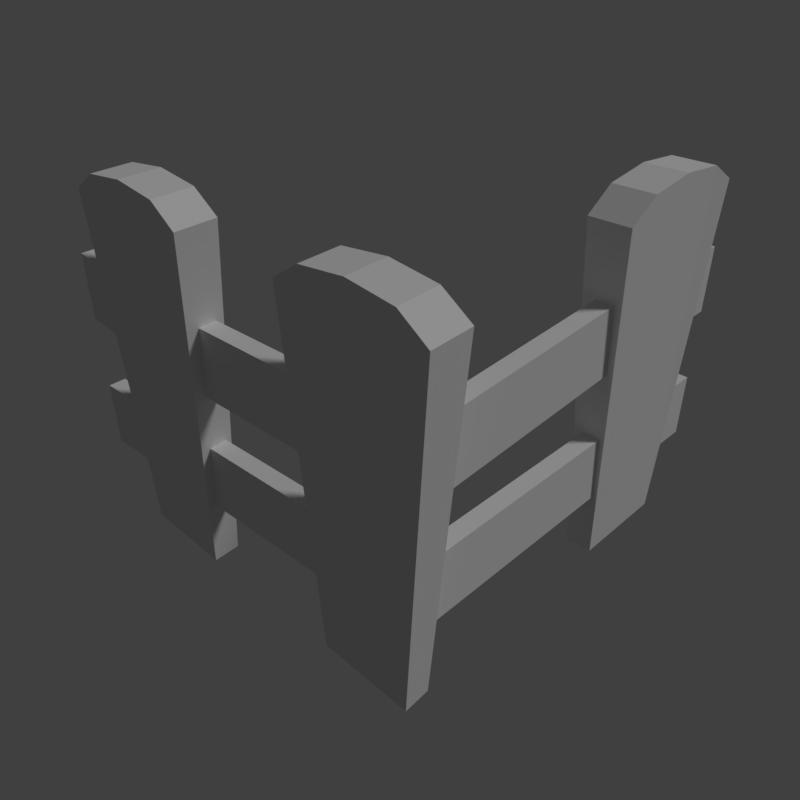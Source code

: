 # Source: fence_corner.blend  (saved by Blender 2.79.0; exported with 4.5.12 LTS)
import bpy
from mathutils import Matrix  # noqa: F401  (used for matrix-valued properties, if any)

bpy.ops.wm.read_factory_settings(use_empty=True)
scene = bpy.context.scene
scene.name = 'Scene'

# ---- collections
col_collection_1 = bpy.data.collections.new('Collection 1'); scene.collection.children.link(col_collection_1)

# ---- materials (node trees are filled in below, after node groups)
mat_fence_winter = bpy.data.materials.new('fence_winter')
mat_fence_winter.alpha_threshold = 0.0
mat_fence_winter.use_transparent_shadow = False
mat_fence_winter.roughness = 0.5
mat_fence_winter.specular_intensity = 0.0
mat_fence_winter.line_color = (0.0, 0.0, 0.0, 1.0)

# ---- material node trees

# ---- world
world_world = bpy.data.worlds.new('World'); scene.world = world_world
world_world.color = (0.05088, 0.05088, 0.05088)
world_world.use_sun_shadow = False
world_world.sun_shadow_jitter_overblur = 0.0
world_world.cycles.sampling_method = 'MANUAL'

# ---- cameras
cam_camera = bpy.data.cameras.new('Camera')
cam_camera.clip_end = 100.0
cam_camera.lens = 35.0
cam_camera.sensor_width = 32.0
cam_camera.sensor_height = 18.0
cam_camera.display_size = 2.0
cam_camera.dof.focus_distance = 0.0
cam_camera.dof.aperture_fstop = 128.0
cam_camera.dof.aperture_blades = 6

# ---- lights
light_hemi = bpy.data.lights.new('Hemi', 'SUN')
light_hemi.transmission_factor = 0.0
light_hemi.angle = 0.1993
light_hemi.energy = 1.0
light_hemi.shadow_buffer_clip_start = 0.5
light_hemi.shadow_soft_size = 0.1
light_hemi.shadow_cascade_max_distance = 1000.0

# ---- meshes
me_fencecornermesh = bpy.data.meshes.new('FenceCornerMesh')
me_fencecornermesh.from_pydata([(-0.6544, -0.02099, 0.6314), (-0.6544, 0.02242, 0.4641), (-0.6544, 0.02242, 0.6314), (-0.9046, -0.04216, 0.8418), (-0.5421, -0.05515, 0.8505), (-0.8454, -0.02806, -0.01444), (-0.6021, -0.03678, -0.008596), (-0.9071, 0.05515, 0.8418), (-0.5446, 0.04503, 0.8505), (-0.8471, 0.03725, -0.01444), (-0.6038, 0.03046, -0.008596), (-0.06096, -0.02099, 0.1822), (-0.06096, 0.02242, 0.1822), (-0.06096, 0.02242, 0.3495), (-0.6038, 0.03046, -0.008596), (-0.6144, 0.04756, 0.8939), (-0.6544, -0.02099, 0.4641), (-0.7258, 0.05009, 0.9046), (-0.8379, 0.05262, 0.8896), (-0.6021, -0.03678, -0.008596), (-0.6113, -0.0519, 0.8939), (-0.7233, -0.04865, 0.9046), (-0.8348, -0.04541, 0.8896), (-0.06096, -0.02099, 0.3495), (-0.03046, 0.8571, -0.008596), (-0.03725, 0.6138, -0.01444), (-0.04503, 0.9163, 0.8505), (-0.05515, 0.5538, 0.8418), (0.03678, 0.8588, -0.008596), (0.02806, 0.6154, -0.01444), (0.05514, 0.9188, 0.8505), (0.04216, 0.5562, 0.8418), (-1.0, 0.02242, 0.4943), (-1.0, -0.02099, 0.6615), (-1.0, 0.02242, 0.6615), (-1.0, -0.02099, 0.4943), (-1.0, 0.02242, 0.1413), (-1.0, 0.02242, 0.3086), (-1.0, -0.02099, 0.1413), (-1.0, -0.02099, 0.3086), (-0.02242, 1.0, 0.4943), (-0.02242, 1.0, 0.6615), (0.02099, 1.0, 0.4943), (0.02099, 1.0, 0.6615), (-0.02242, 1.0, 0.3086), (0.02099, 1.0, 0.1413), (0.02099, 1.0, 0.3086), (-0.02242, 1.0, 0.1413), (-0.03046, 0.8571, -0.008596), (-0.04756, 0.8465, 0.8939), (-0.05009, 0.735, 0.9046), (-0.05262, 0.623, 0.8896), (0.03678, 0.8588, -0.008596), (0.0519, 0.8496, 0.8939), (0.04865, 0.7375, 0.9046), (0.04541, 0.626, 0.8896), (-0.2787, -0.04216, 0.8418), (0.08384, -0.05515, 0.8505), (-0.2195, -0.02806, -0.01444), (0.02382, -0.03678, -0.008596), (-0.2811, 0.05515, 0.8418), (0.08132, 0.04503, 0.8505), (-0.2211, 0.03725, -0.01444), (0.02213, 0.03046, -0.008596), (0.02213, 0.03046, -0.008596), (0.01153, 0.04756, 0.8939), (-0.09991, 0.05009, 0.9046), (-0.2119, 0.05262, 0.8896), (0.02382, -0.03678, -0.008596), (0.01462, -0.0519, 0.8939), (-0.09743, -0.04865, 0.9046), (-0.2089, -0.04541, 0.8896), (0.006239, -0.02099, 0.4837), (0.006239, 0.02242, 0.4837), (0.006239, 0.02242, 0.6509), (0.006239, -0.02099, 0.6509), (-0.04857, 0.02242, 0.1818), (-0.04857, 0.02242, 0.3491), (-0.04857, -0.02099, 0.1818), (-0.04857, -0.02099, 0.3491), (0.02099, 0.6668, 0.5033), (0.02099, 0.6668, 0.6705), (-0.02242, 0.6676, 0.1572), (-0.02242, 0.6668, 0.5033), (-0.02242, 0.6668, 0.6705), (0.02099, 0.6676, 0.1572), (0.02099, 0.6676, 0.3245), (-0.02242, 0.6676, 0.3245), (-0.02242, 1.0, 0.4943), (-0.02242, 1.0, 0.6615), (0.02099, 1.0, 0.4943), (0.02099, 1.0, 0.6615), (-0.02242, 1.0, 0.3086), (0.02099, 1.0, 0.1413), (0.02099, 1.0, 0.3086), (-0.02242, 1.0, 0.1413), (0.02099, 0.006239, 0.4837), (-0.02242, 0.006239, 0.4837), (-0.02242, 0.006239, 0.6509), (0.02099, 0.006239, 0.6509), (-0.02242, -0.01931, 0.1818), (-0.02242, -0.01931, 0.3491), (0.02099, -0.01931, 0.1818), (0.02099, -0.01931, 0.3491)], [], [(32, 34, 2, 1), (32, 1, 16, 35), (8, 4, 6, 10), (3, 7, 9, 5), (22, 3, 5, 19), (18, 14, 9, 7), (22, 18, 7, 3), (36, 37, 13, 12), (12, 13, 23, 11), (36, 12, 11, 38), (21, 22, 19), (20, 21, 19), (4, 20, 19, 6), (17, 14, 18), (72, 75, 0, 16), (74, 2, 0, 75), (15, 14, 17), (8, 10, 14, 15), (21, 17, 18, 22), (20, 15, 17, 21), (4, 8, 15, 20), (78, 79, 23, 11), (77, 13, 23, 79), (55, 51, 27, 31), (51, 48, 25, 27), (55, 31, 29, 52), (31, 27, 25, 29), (26, 30, 28, 24), (2, 34, 33, 0), (16, 0, 33, 35), (13, 37, 39, 23), (11, 23, 39, 38), (33, 34, 32, 35), (39, 37, 36, 38), (43, 42, 40, 41), (46, 45, 47, 44), (54, 55, 52), (53, 54, 52), (30, 53, 52, 28), (50, 48, 51), (49, 48, 50), (26, 24, 48, 49), (54, 50, 51, 55), (53, 49, 50, 54), (30, 26, 49, 53), (61, 57, 59, 63), (56, 60, 62, 58), (71, 56, 58, 68), (67, 64, 62, 60), (71, 67, 60, 56), (70, 71, 68), (69, 70, 68), (57, 69, 68, 59), (66, 64, 67), (65, 64, 66), (61, 63, 64, 65), (70, 66, 67, 71), (69, 65, 66, 70), (57, 61, 65, 69), (1, 73, 72, 16), (1, 2, 74, 73), (12, 76, 78, 11), (12, 13, 77, 76), (97, 98, 84, 83), (97, 83, 80, 96), (100, 101, 87, 82), (100, 82, 85, 102), (90, 91, 81, 80), (89, 84, 81, 91), (93, 94, 86, 85), (92, 87, 86, 94), (83, 88, 90, 80), (83, 84, 89, 88), (82, 95, 93, 85), (82, 87, 92, 95), (84, 98, 99, 81), (80, 81, 99, 96), (87, 101, 103, 86), (85, 86, 103, 102)])
_uv = me_fencecornermesh.uv_layers.new(name='UVMap')
_uv.uv.foreach_set('vector', [0.07926, 0.8888, 0.06695, 0.8292, 0.204, 0.8167, 0.2083, 0.8791, 0.07926, 0.8888, 0.2083, 0.8791, 0.2089, 0.8971, 0.08781, 0.9024, 0.429, 0.7492, 0.3863, 0.7546, 0.3436, 0.4183, 0.3722, 0.4147, 0.2338, 0.7611, 0.1919, 0.7607, 0.2045, 0.4233, 0.2325, 0.4236, 0.2667, 0.7719, 0.2338, 0.7611, 0.2325, 0.4236, 0.3372, 0.4191, 0.1601, 0.7765, 0.1001, 0.4156, 0.2045, 0.4233, 0.1919, 0.7607, 0.2667, 0.7719, 0.2559, 0.8032, 0.2198, 0.7938, 0.2338, 0.7611, 0.4776, 0.4823, 0.48, 0.4183, 0.8738, 0.4147, 0.8715, 0.4787, 0.8874, 0.3585, 0.8874, 0.4266, 0.9564, 0.4266, 0.9564, 0.3585, 0.4776, 0.4823, 0.8715, 0.4787, 0.8715, 0.5006, 0.4884, 0.4989, 0.3112, 0.7742, 0.2667, 0.7719, 0.3372, 0.4191, 0.3562, 0.7686, 0.3112, 0.7742, 0.3372, 0.4191, 0.3863, 0.7546, 0.3562, 0.7686, 0.3372, 0.4191, 0.3436, 0.4183, 0.1115, 0.7778, 0.1001, 0.4156, 0.1601, 0.7765, 0.4991, 0.8986, 0.4974, 0.9674, 0.2037, 0.9674, 0.2089, 0.8971, 0.4969, 0.9849, 0.2026, 0.9848, 0.2037, 0.9674, 0.4974, 0.9674, 0.06433, 0.7691, 0.1001, 0.4156, 0.1115, 0.7778, 0.03641, 0.7492, 0.09371, 0.4147, 0.1001, 0.4156, 0.06433, 0.7691, 0.3112, 0.7742, 0.3093, 0.809, 0.2559, 0.8032, 0.2667, 0.7719, 0.3562, 0.7686, 0.3632, 0.8034, 0.3093, 0.809, 0.3112, 0.7742, 0.3863, 0.7546, 0.4016, 0.7918, 0.3632, 0.8034, 0.3562, 0.7686, 0.4957, 0.6702, 0.4932, 0.7362, 0.4295, 0.7362, 0.432, 0.6702, 0.4932, 0.7534, 0.4295, 0.7534, 0.4295, 0.7362, 0.4932, 0.7362, 0.6598, 0.3722, 0.649, 0.4084, 0.6129, 0.399, 0.6269, 0.3615, 0.5532, 0.3768, 0.4932, 0.01594, 0.5976, 0.02364, 0.585, 0.361, 0.6598, 0.3722, 0.6269, 0.3615, 0.6257, 0.02393, 0.7303, 0.01936, 0.6269, 0.3615, 0.585, 0.361, 0.5976, 0.02364, 0.6257, 0.02393, 0.8221, 0.3495, 0.7794, 0.355, 0.7367, 0.01863, 0.7653, 0.01498, 0.2026, 0.9848, 0.05238, 0.9685, 0.05457, 0.9516, 0.2037, 0.9674, 0.2089, 0.8971, 0.2037, 0.9674, 0.05457, 0.9516, 0.08781, 0.9024, 0.8736, 0.5866, 0.4541, 0.5818, 0.4544, 0.5641, 0.8738, 0.5689, 0.8715, 0.5006, 0.8738, 0.5689, 0.4544, 0.5641, 0.4884, 0.4989, 0.05457, 0.9516, 0.03641, 0.9401, 0.07926, 0.8888, 0.08781, 0.9024, 0.4544, 0.5641, 0.4295, 0.5513, 0.4776, 0.4823, 0.4884, 0.4989, 0.8308, 0.1754, 0.829, 0.1074, 0.8113, 0.1078, 0.8131, 0.1759, 0.903, 0.7391, 0.8797, 0.6758, 0.8916, 0.6604, 0.9277, 0.7299, 0.7043, 0.3745, 0.6598, 0.3722, 0.7303, 0.01936, 0.7493, 0.3689, 0.7043, 0.3745, 0.7303, 0.01936, 0.7794, 0.355, 0.7493, 0.3689, 0.7303, 0.01936, 0.7367, 0.01863, 0.5046, 0.3781, 0.4932, 0.01594, 0.5532, 0.3768, 0.4574, 0.3694, 0.4932, 0.01594, 0.5046, 0.3781, 0.4295, 0.3495, 0.4868, 0.01498, 0.4932, 0.01594, 0.4574, 0.3694, 0.7043, 0.3745, 0.7024, 0.4142, 0.649, 0.4084, 0.6598, 0.3722, 0.7493, 0.3689, 0.7563, 0.4086, 0.7024, 0.4142, 0.7043, 0.3745, 0.7794, 0.355, 0.7947, 0.397, 0.7563, 0.4086, 0.7493, 0.3689, 0.429, 0.3495, 0.3863, 0.355, 0.3436, 0.01863, 0.3722, 0.01498, 0.2338, 0.3615, 0.1919, 0.361, 0.2045, 0.02364, 0.2325, 0.02393, 0.2667, 0.3722, 0.2338, 0.3615, 0.2325, 0.02393, 0.3372, 0.01936, 0.1601, 0.3768, 0.1001, 0.01594, 0.2045, 0.02364, 0.1919, 0.361, 0.2667, 0.3722, 0.2559, 0.4084, 0.2198, 0.399, 0.2338, 0.3615, 0.3112, 0.3745, 0.2667, 0.3722, 0.3372, 0.01936, 0.3562, 0.3689, 0.3112, 0.3745, 0.3372, 0.01936, 0.3863, 0.355, 0.3562, 0.3689, 0.3372, 0.01936, 0.3436, 0.01863, 0.1115, 0.3781, 0.1001, 0.01594, 0.1601, 0.3768, 0.06433, 0.3694, 0.1001, 0.01594, 0.1115, 0.3781, 0.03641, 0.3495, 0.09371, 0.01498, 0.1001, 0.01594, 0.06433, 0.3694, 0.3112, 0.3745, 0.3093, 0.4142, 0.2559, 0.4084, 0.2667, 0.3722, 0.3562, 0.3689, 0.3632, 0.4086, 0.3093, 0.4142, 0.3112, 0.3745, 0.3863, 0.355, 0.4016, 0.397, 0.3632, 0.4086, 0.3562, 0.3689, 0.2083, 0.8791, 0.4988, 0.8807, 0.4991, 0.8986, 0.2089, 0.8971, 0.2083, 0.8791, 0.204, 0.8167, 0.4976, 0.8155, 0.4988, 0.8807, 0.432, 0.6531, 0.4957, 0.6531, 0.4957, 0.6702, 0.432, 0.6702, 0.432, 0.6531, 0.4295, 0.587, 0.4932, 0.587, 0.4957, 0.6531, 0.4988, 0.8807, 0.4976, 0.8155, 0.7912, 0.8144, 0.7893, 0.8823, 0.4988, 0.8807, 0.7893, 0.8823, 0.7892, 0.9001, 0.4991, 0.8986, 0.4957, 0.6531, 0.4932, 0.587, 0.7444, 0.587, 0.7469, 0.6531, 0.4957, 0.6531, 0.7469, 0.6531, 0.7469, 0.6702, 0.4957, 0.6702, 0.829, 0.1074, 0.8308, 0.1754, 0.9664, 0.1754, 0.9646, 0.1074, 0.8308, 0.1931, 0.9664, 0.1931, 0.9664, 0.1754, 0.8308, 0.1754, 0.8797, 0.6758, 0.903, 0.7391, 0.7474, 0.7391, 0.7511, 0.6677, 0.903, 0.7577, 0.7474, 0.7577, 0.7474, 0.7391, 0.903, 0.7391, 0.9646, 0.08969, 0.829, 0.08969, 0.829, 0.1074, 0.9646, 0.1074, 0.9646, 0.08969, 0.9664, 0.02166, 0.8308, 0.02166, 0.829, 0.08969, 0.7525, 0.6511, 0.8916, 0.6604, 0.8797, 0.6758, 0.7511, 0.6677, 0.7525, 0.6511, 0.7542, 0.587, 0.8933, 0.5963, 0.8916, 0.6604, 0.7912, 0.985, 0.4969, 0.9849, 0.4974, 0.9674, 0.7912, 0.9674, 0.7892, 0.9001, 0.7912, 0.9674, 0.4974, 0.9674, 0.4991, 0.8986, 0.7444, 0.7534, 0.4932, 0.7534, 0.4932, 0.7362, 0.7444, 0.7362, 0.7469, 0.6702, 0.7444, 0.7362, 0.4932, 0.7362, 0.4957, 0.6702])
me_fencecornermesh.materials.append(mat_fence_winter)
me_fencecornermesh.use_remesh_preserve_volume = False
me_fencecornermesh.use_remesh_preserve_attributes = False
me_fencecornermesh.use_mirror_vertex_groups = False
me_fencecornermesh.use_paint_bone_selection = False
me_fencecornermesh.use_paint_mask = True
me_fencecornermesh.update()
me_fencecornercollider = bpy.data.meshes.new('FenceCornerCollider')
me_fencecornercollider.from_pydata([(-1.0, -0.06215, 0.0), (-1.0, -0.06215, 0.88), (-1.0, 0.06215, 0.0), (-1.0, 0.06215, 0.88), (0.06215, 1.0, 0.0), (0.06215, 1.0, 0.88), (-0.06215, 1.0, 0.0), (-0.06215, 1.0, 0.88), (-0.06215, 0.062, 0.0), (-0.06215, 0.062, 0.88), (0.06215, -0.06278, 0.0), (0.06215, -0.06278, 0.88)], [], [(0, 1, 3, 2), (8, 9, 7, 6), (6, 7, 5, 4), (10, 11, 1, 0), (8, 6, 4, 10), (9, 3, 1, 11), (7, 9, 11, 5), (2, 8, 10, 0), (4, 5, 11, 10), (2, 3, 9, 8)])
me_fencecornercollider.use_remesh_preserve_volume = False
me_fencecornercollider.use_remesh_preserve_attributes = False
me_fencecornercollider.use_mirror_vertex_groups = False
me_fencecornercollider.update()

# ---- objects
ob_camera = bpy.data.objects.new('Camera', cam_camera)
ob_fencecornermesh = bpy.data.objects.new('FenceCornerMesh', me_fencecornermesh)
ob_fencecornercollider__colonly = bpy.data.objects.new('FenceCornerCollider -colonly', me_fencecornercollider)
ob_hemi = bpy.data.objects.new('Hemi', light_hemi)

# ---- transforms, parenting, visibility, modifiers, constraints
ob_camera.location = (0.7869, -0.8582, 1.465)
ob_camera.rotation_euler = (0.9923, -4.467e-06, 0.759)
ob_camera.hide_viewport = True
ob_camera.lineart.crease_threshold = 0.0
ob_fencecornermesh.location = (0.0, 0.0, 0.0)
ob_fencecornermesh.lock_rotations_4d = False
ob_fencecornermesh.empty_display_type = 'ARROWS'
ob_fencecornermesh.lineart.crease_threshold = 0.0
ob_fencecornercollider__colonly.parent = ob_fencecornermesh
ob_fencecornercollider__colonly.location = (0.0, 0.0, 0.0)
ob_fencecornercollider__colonly.hide_render = True
ob_fencecornercollider__colonly.display_type = 'WIRE'
ob_fencecornercollider__colonly.show_name = True
ob_fencecornercollider__colonly.show_wire = True
ob_fencecornercollider__colonly.show_all_edges = True
ob_fencecornercollider__colonly.show_in_front = True
ob_fencecornercollider__colonly.lineart.crease_threshold = 0.0
ob_hemi.location = (0.0, 0.0, 0.0)
ob_hemi.rotation_euler = (-0.588, 0.4478, -0.281)
ob_hemi.hide_viewport = True
ob_hemi.lineart.crease_threshold = 0.0

# ---- collection membership
col_collection_1.objects.link(ob_camera)
col_collection_1.objects.link(ob_fencecornermesh)
col_collection_1.objects.link(ob_fencecornercollider__colonly)
col_collection_1.objects.link(ob_hemi)

# ---- scene / render settings (as saved in the file)
scene.camera = ob_camera
scene.frame_start = 1; scene.frame_end = 250; scene.frame_set(1)
scene.render.engine = 'BLENDER_EEVEE_NEXT'
scene.render.resolution_x = 256
scene.render.resolution_y = 256
scene.render.resolution_percentage = 50
scene.render.dither_intensity = 0.0
scene.render.film_transparent = True
scene.cycles.use_denoising = False
scene.cycles.samples = 128
scene.cycles.sampling_pattern = 'TABULATED_SOBOL'
scene.cycles.use_adaptive_sampling = False
scene.cycles.use_light_tree = False
scene.cycles.blur_glossy = 0.0
scene.cycles.sample_clamp_indirect = 0.0
scene.view_settings.view_transform = 'Standard'
bpy.context.view_layer.update()
